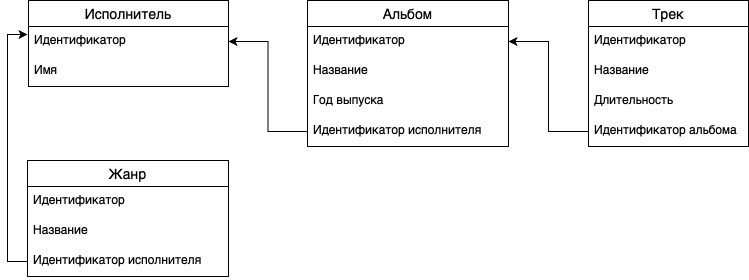

The diagram above was exported from draw.io. Its source (the exported page's mxGraphModel, read from the mxfile embedded in the PNG):
<mxGraphModel dx="936" dy="577" grid="1" gridSize="10" guides="1" tooltips="1" connect="1" arrows="1" fold="1" page="1" pageScale="1" pageWidth="827" pageHeight="1169" math="0" shadow="0">
  <root>
    <mxCell id="0" />
    <mxCell id="1" parent="0" />
    <mxCell id="HA-G84jVz0QwPQQ7J_UD-73" value="Исполнитель" style="swimlane;fontStyle=0;childLayout=stackLayout;horizontal=1;startSize=26;horizontalStack=0;resizeParent=1;resizeParentMax=0;resizeLast=0;collapsible=1;marginBottom=0;align=center;fontSize=14;fillColor=#ffffff;" vertex="1" parent="1">
      <mxGeometry x="40" y="120" width="200" height="86" as="geometry" />
    </mxCell>
    <mxCell id="HA-G84jVz0QwPQQ7J_UD-74" value="Идентификатор" style="text;strokeColor=none;fillColor=none;spacingLeft=4;spacingRight=4;overflow=hidden;rotatable=0;points=[[0,0.5],[1,0.5]];portConstraint=eastwest;fontSize=12;" vertex="1" parent="HA-G84jVz0QwPQQ7J_UD-73">
      <mxGeometry y="26" width="200" height="30" as="geometry" />
    </mxCell>
    <mxCell id="HA-G84jVz0QwPQQ7J_UD-75" value="Имя" style="text;strokeColor=none;fillColor=none;spacingLeft=4;spacingRight=4;overflow=hidden;rotatable=0;points=[[0,0.5],[1,0.5]];portConstraint=eastwest;fontSize=12;" vertex="1" parent="HA-G84jVz0QwPQQ7J_UD-73">
      <mxGeometry y="56" width="200" height="30" as="geometry" />
    </mxCell>
    <mxCell id="HA-G84jVz0QwPQQ7J_UD-77" value="Альбом" style="swimlane;fontStyle=0;childLayout=stackLayout;horizontal=1;startSize=26;horizontalStack=0;resizeParent=1;resizeParentMax=0;resizeLast=0;collapsible=1;marginBottom=0;align=center;fontSize=14;fillColor=#ffffff;" vertex="1" parent="1">
      <mxGeometry x="319" y="120" width="201" height="146" as="geometry" />
    </mxCell>
    <mxCell id="HA-G84jVz0QwPQQ7J_UD-78" value="Идентификатор" style="text;strokeColor=none;fillColor=none;spacingLeft=4;spacingRight=4;overflow=hidden;rotatable=0;points=[[0,0.5],[1,0.5]];portConstraint=eastwest;fontSize=12;" vertex="1" parent="HA-G84jVz0QwPQQ7J_UD-77">
      <mxGeometry y="26" width="201" height="30" as="geometry" />
    </mxCell>
    <mxCell id="HA-G84jVz0QwPQQ7J_UD-79" value="Название" style="text;strokeColor=none;fillColor=none;spacingLeft=4;spacingRight=4;overflow=hidden;rotatable=0;points=[[0,0.5],[1,0.5]];portConstraint=eastwest;fontSize=12;" vertex="1" parent="HA-G84jVz0QwPQQ7J_UD-77">
      <mxGeometry y="56" width="201" height="30" as="geometry" />
    </mxCell>
    <mxCell id="HA-G84jVz0QwPQQ7J_UD-89" value="Год выпуска" style="text;strokeColor=none;fillColor=none;spacingLeft=4;spacingRight=4;overflow=hidden;rotatable=0;points=[[0,0.5],[1,0.5]];portConstraint=eastwest;fontSize=12;" vertex="1" parent="HA-G84jVz0QwPQQ7J_UD-77">
      <mxGeometry y="86" width="201" height="30" as="geometry" />
    </mxCell>
    <mxCell id="HA-G84jVz0QwPQQ7J_UD-80" value="Идентификатор исполнителя" style="text;strokeColor=none;fillColor=none;spacingLeft=4;spacingRight=4;overflow=hidden;rotatable=0;points=[[0,0.5],[1,0.5]];portConstraint=eastwest;fontSize=12;" vertex="1" parent="HA-G84jVz0QwPQQ7J_UD-77">
      <mxGeometry y="116" width="201" height="30" as="geometry" />
    </mxCell>
    <mxCell id="HA-G84jVz0QwPQQ7J_UD-81" value="Трек" style="swimlane;fontStyle=0;childLayout=stackLayout;horizontal=1;startSize=26;horizontalStack=0;resizeParent=1;resizeParentMax=0;resizeLast=0;collapsible=1;marginBottom=0;align=center;fontSize=14;fillColor=#ffffff;" vertex="1" parent="1">
      <mxGeometry x="600" y="120" width="160" height="146" as="geometry" />
    </mxCell>
    <mxCell id="HA-G84jVz0QwPQQ7J_UD-82" value="Идентификатор" style="text;strokeColor=none;fillColor=none;spacingLeft=4;spacingRight=4;overflow=hidden;rotatable=0;points=[[0,0.5],[1,0.5]];portConstraint=eastwest;fontSize=12;" vertex="1" parent="HA-G84jVz0QwPQQ7J_UD-81">
      <mxGeometry y="26" width="160" height="30" as="geometry" />
    </mxCell>
    <mxCell id="HA-G84jVz0QwPQQ7J_UD-83" value="Название" style="text;strokeColor=none;fillColor=none;spacingLeft=4;spacingRight=4;overflow=hidden;rotatable=0;points=[[0,0.5],[1,0.5]];portConstraint=eastwest;fontSize=12;" vertex="1" parent="HA-G84jVz0QwPQQ7J_UD-81">
      <mxGeometry y="56" width="160" height="30" as="geometry" />
    </mxCell>
    <mxCell id="HA-G84jVz0QwPQQ7J_UD-84" value="Длительность" style="text;strokeColor=none;fillColor=none;spacingLeft=4;spacingRight=4;overflow=hidden;rotatable=0;points=[[0,0.5],[1,0.5]];portConstraint=eastwest;fontSize=12;" vertex="1" parent="HA-G84jVz0QwPQQ7J_UD-81">
      <mxGeometry y="86" width="160" height="30" as="geometry" />
    </mxCell>
    <mxCell id="HA-G84jVz0QwPQQ7J_UD-91" value="Идентификатор альбома" style="text;strokeColor=none;fillColor=none;spacingLeft=4;spacingRight=4;overflow=hidden;rotatable=0;points=[[0,0.5],[1,0.5]];portConstraint=eastwest;fontSize=12;" vertex="1" parent="HA-G84jVz0QwPQQ7J_UD-81">
      <mxGeometry y="116" width="160" height="30" as="geometry" />
    </mxCell>
    <mxCell id="HA-G84jVz0QwPQQ7J_UD-93" value="" style="edgeStyle=orthogonalEdgeStyle;rounded=0;orthogonalLoop=1;jettySize=auto;html=1;entryX=1;entryY=0.5;entryDx=0;entryDy=0;" edge="1" parent="1" source="HA-G84jVz0QwPQQ7J_UD-80" target="HA-G84jVz0QwPQQ7J_UD-74">
      <mxGeometry relative="1" as="geometry" />
    </mxCell>
    <mxCell id="HA-G84jVz0QwPQQ7J_UD-94" value="" style="edgeStyle=orthogonalEdgeStyle;rounded=0;orthogonalLoop=1;jettySize=auto;html=1;" edge="1" parent="1" source="HA-G84jVz0QwPQQ7J_UD-91" target="HA-G84jVz0QwPQQ7J_UD-78">
      <mxGeometry relative="1" as="geometry" />
    </mxCell>
    <mxCell id="HA-G84jVz0QwPQQ7J_UD-95" value="Жанр" style="swimlane;fontStyle=0;childLayout=stackLayout;horizontal=1;startSize=26;horizontalStack=0;resizeParent=1;resizeParentMax=0;resizeLast=0;collapsible=1;marginBottom=0;align=center;fontSize=14;fillColor=#ffffff;" vertex="1" parent="1">
      <mxGeometry x="39" y="280" width="201" height="116" as="geometry" />
    </mxCell>
    <mxCell id="HA-G84jVz0QwPQQ7J_UD-99" value="Идентификатор" style="text;strokeColor=none;fillColor=none;spacingLeft=4;spacingRight=4;overflow=hidden;rotatable=0;points=[[0,0.5],[1,0.5]];portConstraint=eastwest;fontSize=12;" vertex="1" parent="HA-G84jVz0QwPQQ7J_UD-95">
      <mxGeometry y="26" width="201" height="30" as="geometry" />
    </mxCell>
    <mxCell id="HA-G84jVz0QwPQQ7J_UD-96" value="Название" style="text;strokeColor=none;fillColor=none;spacingLeft=4;spacingRight=4;overflow=hidden;rotatable=0;points=[[0,0.5],[1,0.5]];portConstraint=eastwest;fontSize=12;" vertex="1" parent="HA-G84jVz0QwPQQ7J_UD-95">
      <mxGeometry y="56" width="201" height="30" as="geometry" />
    </mxCell>
    <mxCell id="HA-G84jVz0QwPQQ7J_UD-97" value="Идентификатор исполнителя" style="text;strokeColor=none;fillColor=none;spacingLeft=4;spacingRight=4;overflow=hidden;rotatable=0;points=[[0,0.5],[1,0.5]];portConstraint=eastwest;fontSize=12;" vertex="1" parent="HA-G84jVz0QwPQQ7J_UD-95">
      <mxGeometry y="86" width="201" height="30" as="geometry" />
    </mxCell>
    <mxCell id="HA-G84jVz0QwPQQ7J_UD-103" style="edgeStyle=orthogonalEdgeStyle;rounded=0;orthogonalLoop=1;jettySize=auto;html=1;exitX=0;exitY=0.5;exitDx=0;exitDy=0;entryX=-0.005;entryY=0.267;entryDx=0;entryDy=0;entryPerimeter=0;" edge="1" parent="1" source="HA-G84jVz0QwPQQ7J_UD-97" target="HA-G84jVz0QwPQQ7J_UD-74">
      <mxGeometry relative="1" as="geometry" />
    </mxCell>
  </root>
</mxGraphModel>